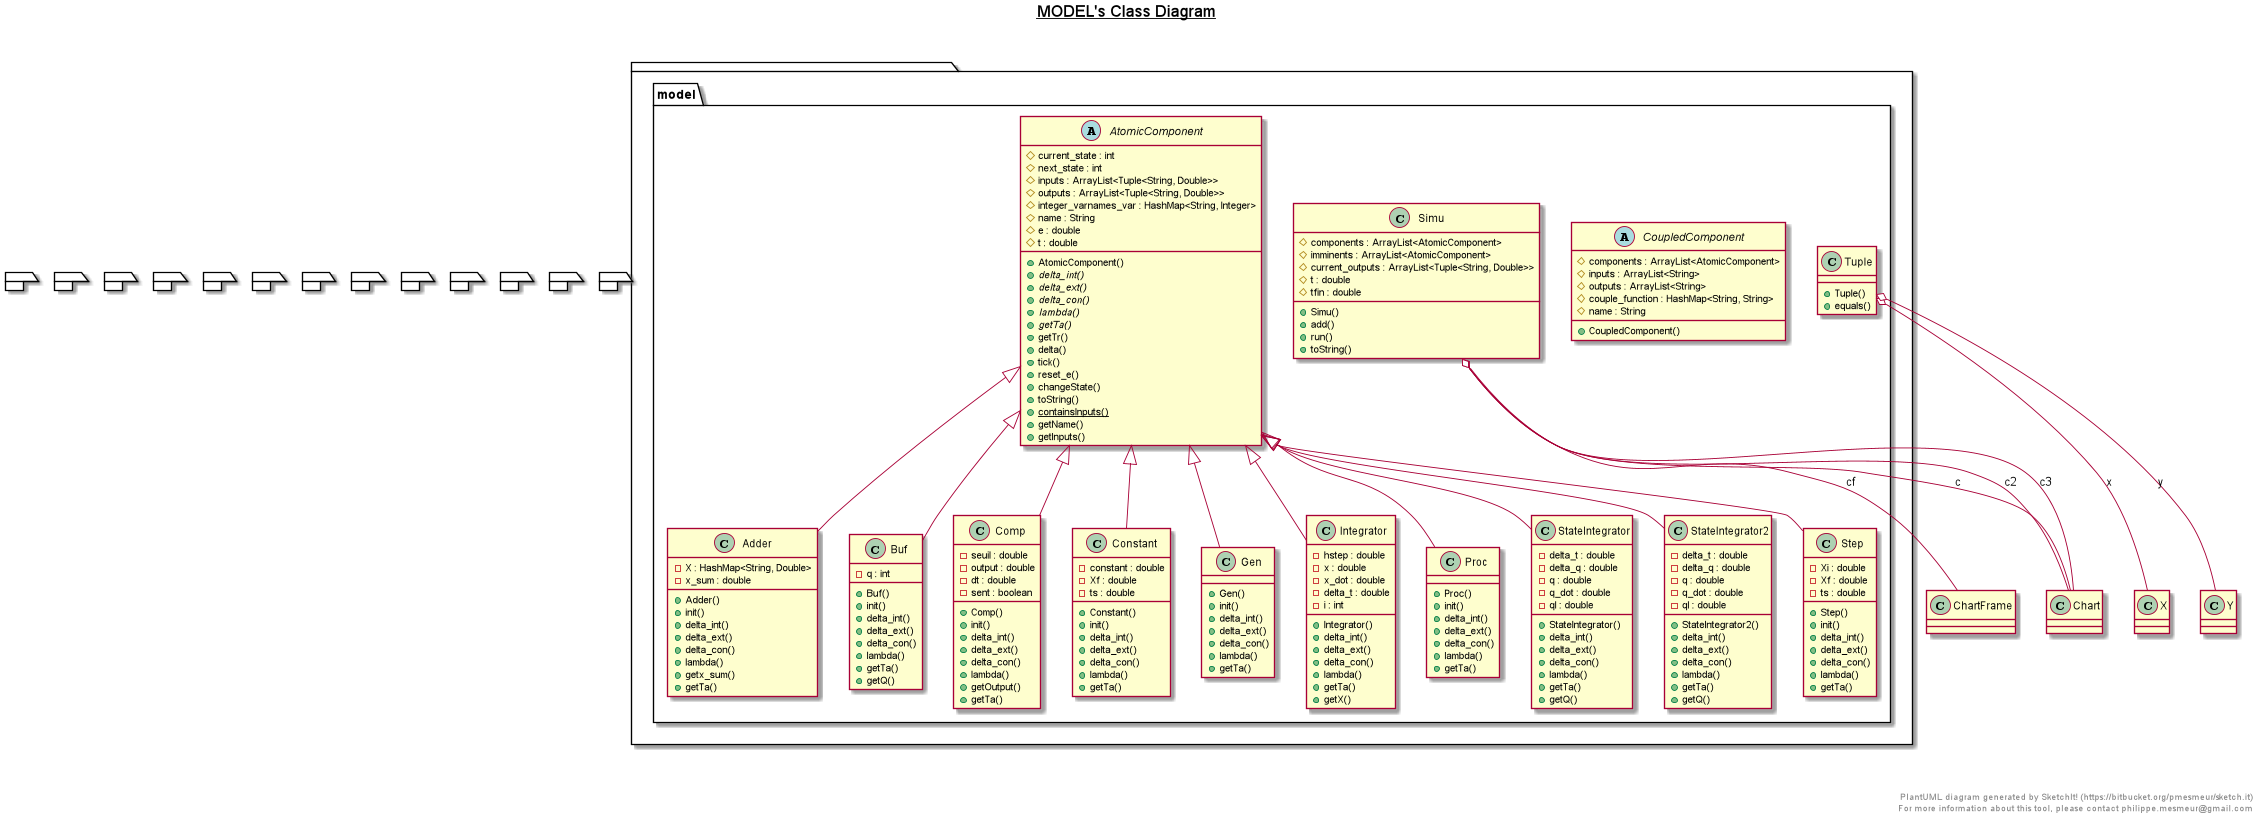

The diagram above was rendered by PlantUML. Its source (embedded in the PNG):
@startuml

title __MODEL's Class Diagram__\n

  package  {
    package model {
      class Adder {
          - X : HashMap<String, Double>
          - x_sum : double
          + Adder()
          + init()
          + delta_int()
          + delta_ext()
          + delta_con()
          + lambda()
          + getx_sum()
          + getTa()
      }
    }
  }
  

  package  {
    package model {
      abstract class AtomicComponent {
          # current_state : int
          # next_state : int
          # inputs : ArrayList<Tuple<String, Double>>
          # outputs : ArrayList<Tuple<String, Double>>
          # integer_varnames_var : HashMap<String, Integer>
          # name : String
          # e : double
          # t : double
          + AtomicComponent()
          {abstract} + delta_int()
          {abstract} + delta_ext()
          {abstract} + delta_con()
          {abstract} + lambda()
          {abstract} + getTa()
          + getTr()
          + delta()
          + tick()
          + reset_e()
          + changeState()
          + toString()
          {static} + containsInputs()
          + getName()
          + getInputs()
      }
    }
  }
  

  package  {
    package model {
      class Buf {
          - q : int
          + Buf()
          + init()
          + delta_int()
          + delta_ext()
          + delta_con()
          + lambda()
          + getTa()
          + getQ()
      }
    }
  }
  

  package  {
    package model {
      class Comp {
          - seuil : double
          - output : double
          - dt : double
          - sent : boolean
          + Comp()
          + init()
          + delta_int()
          + delta_ext()
          + delta_con()
          + lambda()
          + getOutput()
          + getTa()
      }
    }
  }
  

  package  {
    package model {
      class Constant {
          - constant : double
          - Xf : double
          - ts : double
          + Constant()
          + init()
          + delta_int()
          + delta_ext()
          + delta_con()
          + lambda()
          + getTa()
      }
    }
  }
  

  package  {
    package model {
      abstract class CoupledComponent {
          # components : ArrayList<AtomicComponent>
          # inputs : ArrayList<String>
          # outputs : ArrayList<String>
          # couple_function : HashMap<String, String>
          # name : String
          + CoupledComponent()
      }
    }
  }
  

  package  {
    package model {
      class Gen {
          + Gen()
          + init()
          + delta_int()
          + delta_ext()
          + delta_con()
          + lambda()
          + getTa()
      }
    }
  }
  

  package  {
    package model {
      class Integrator {
          - hstep : double
          - x : double
          - x_dot : double
          - delta_t : double
          - i : int
          + Integrator()
          + delta_int()
          + delta_ext()
          + delta_con()
          + lambda()
          + getTa()
          + getX()
      }
    }
  }
  

  package  {
    package model {
      class Proc {
          + Proc()
          + init()
          + delta_int()
          + delta_ext()
          + delta_con()
          + lambda()
          + getTa()
      }
    }
  }
  

  package  {
    package model {
      class Simu {
          # components : ArrayList<AtomicComponent>
          # imminents : ArrayList<AtomicComponent>
          # current_outputs : ArrayList<Tuple<String, Double>>
          # t : double
          # tfin : double
          + Simu()
          + add()
          + run()
          + toString()
      }
    }
  }
  

  package  {
    package model {
      class StateIntegrator {
          - delta_t : double
          - delta_q : double
          - q : double
          - q_dot : double
          - ql : double
          + StateIntegrator()
          + delta_int()
          + delta_ext()
          + delta_con()
          + lambda()
          + getTa()
          + getQ()
      }
    }
  }
  

  package  {
    package model {
      class StateIntegrator2 {
          - delta_t : double
          - delta_q : double
          - q : double
          - q_dot : double
          - ql : double
          + StateIntegrator2()
          + delta_int()
          + delta_ext()
          + delta_con()
          + lambda()
          + getTa()
          + getQ()
      }
    }
  }
  

  package  {
    package model {
      class Step {
          - Xi : double
          - Xf : double
          - ts : double
          + Step()
          + init()
          + delta_int()
          + delta_ext()
          + delta_con()
          + lambda()
          + getTa()
      }
    }
  }
  

  package  {
    package model {
      class Tuple {
          + Tuple()
          + equals()
      }
    }
  }
  

  Adder -up-|> AtomicComponent
  Buf -up-|> AtomicComponent
  Comp -up-|> AtomicComponent
  Constant -up-|> AtomicComponent
  Gen -up-|> AtomicComponent
  Integrator -up-|> AtomicComponent
  Proc -up-|> AtomicComponent
  Simu o-- ChartFrame : cf
  Simu o-- Chart : c
  Simu o-- Chart : c2
  Simu o-- Chart : c3
  StateIntegrator -up-|> AtomicComponent
  StateIntegrator2 -up-|> AtomicComponent
  Step -up-|> AtomicComponent
  Tuple o-- X : x
  Tuple o-- Y : y


right footer


PlantUML diagram generated by SketchIt! (https://bitbucket.org/pmesmeur/sketch.it)
For more information about this tool, please contact philippe.mesmeur@gmail.com
endfooter

@enduml